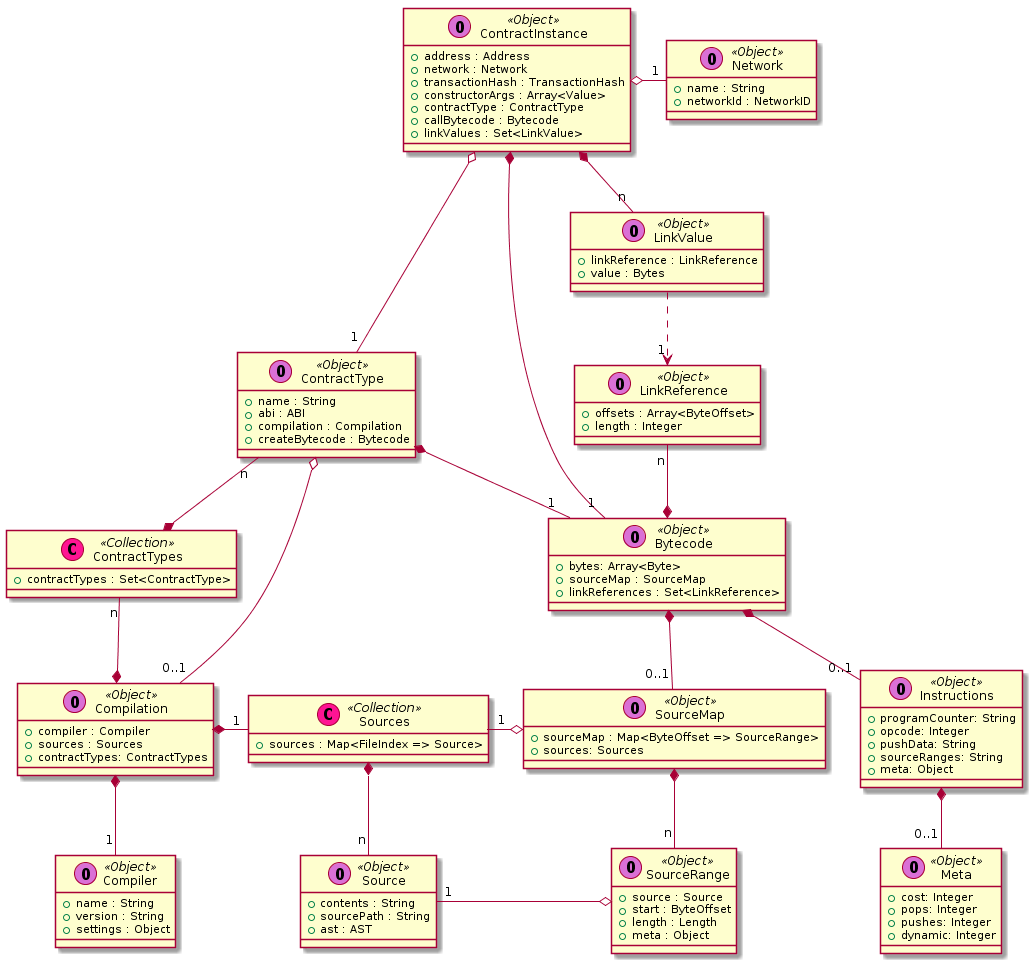

The diagram above was rendered by PlantUML. Its source (embedded in the PNG):
@startuml

 class ContractInstance << (O,orchid) Object >> {
  + address : Address
  + network : Network
  + transactionHash : TransactionHash
  + constructorArgs : Array<Value>
  + contractType : ContractType
  + callBytecode : Bytecode
  + linkValues : Set<LinkValue>
 }

 class ContractType << (O,orchid) Object >> {
  + name : String
  + abi : ABI
  + compilation : Compilation
  + createBytecode : Bytecode
 }

 class ContractTypes << (C,deeppink) Collection >> {
  + contractTypes : Set<ContractType>
 }

 class Source << (O,orchid) Object >> {
  + contents : String
  + sourcePath : String
  + ast : AST
 }

 class Sources << (C,deeppink) Collection >> {
  + sources : Map<FileIndex => Source>
 }

 class Network << (O,orchid) Object >> {
  + name : String
  + networkId : NetworkID
 }

 class Compilation << (O,orchid) Object >> {
  + compiler : Compiler
  + sources : Sources
  + contractTypes: ContractTypes
 }

 class Compiler << (O,orchid) Object >> {
  + name : String
  + version : String
  + settings : Object
 }

 class Bytecode << (O,orchid) Object >> {
  + bytes: Array<Byte>
  + sourceMap : SourceMap
  + linkReferences : Set<LinkReference>
 }

 class Instructions << (O,orchid) Object >> {
  + programCounter: String
  + opcode: Integer
  + pushData: String
  + sourceRanges: String
  + meta: Object
 }

class Meta << (O,orchid) Object >> {
  + cost: Integer
  + pops: Integer
  + pushes: Integer
  + dynamic: Integer
 }

 class SourceMap << (O,orchid) Object >> {
  + sourceMap : Map<ByteOffset => SourceRange>
  + sources: Sources
 }

 class SourceRange << (O,orchid) Object >> {
  + source : Source
  + start : ByteOffset
  + length : Length
  + meta : Object
 }

 class LinkValue << (O,orchid) Object >> {
  + linkReference : LinkReference
  + value : Bytes
 }

 class LinkReference << (O,orchid) Object >> {
  + offsets : Array<ByteOffset>
  + length : Integer
 }


 ContractInstance o-- "1" ContractType
 ContractInstance *-- "1" Bytecode
 ContractInstance *-- "n" LinkValue
 ContractInstance o-right- "1" Network

 ContractType "n" --* ContractTypes
 ContractType *-- "1" Bytecode
 ContractType o-- "0..1" Compilation

 ContractTypes "n" --* Compilation

 Compilation *-down- "1" Compiler
 Compilation *-right- "1" Sources

 Sources *-- "n" Source

 Bytecode *-- "0..1" SourceMap
 Bytecode *-- "0..1" Instructions
 Instructions *-- "0..1" Meta

 SourceMap o-left- "1" Sources
 SourceMap *-- "n" SourceRange
 SourceRange o-left- "1" Source

 LinkReference "n" --* Bytecode

 LinkValue ..> "1" LinkReference

@enduml